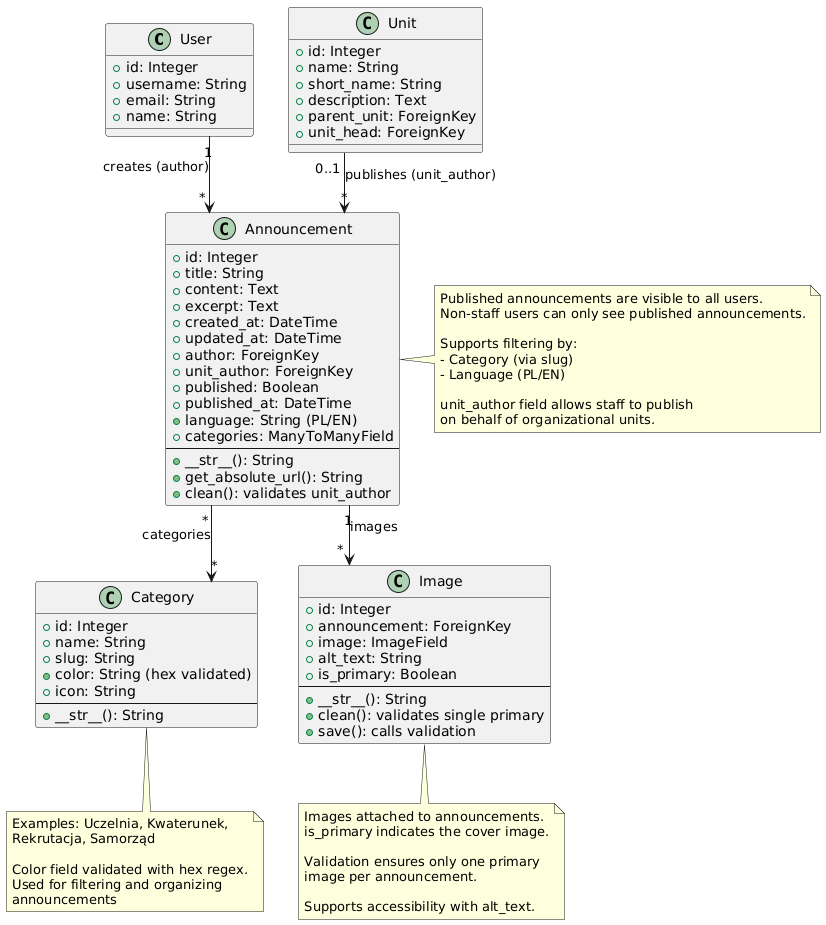

The diagram above was rendered by PlantUML. Its source (embedded in the PNG):
@startuml
skinparam linetype ortho

' ============================================================================
' MODELS
' ============================================================================

class User {
    +id: Integer
    +username: String
    +email: String
    +name: String
}

class Category {
    +id: Integer
    +name: String
    +slug: String
    +color: String (hex validated)
    +icon: String
    --
    +__str__(): String
}

class Announcement {
    +id: Integer
    +title: String
    +content: Text
    +excerpt: Text
    +created_at: DateTime
    +updated_at: DateTime
    +author: ForeignKey
    +unit_author: ForeignKey
    +published: Boolean
    +published_at: DateTime
    +language: String (PL/EN)
    +categories: ManyToManyField
    --
    +__str__(): String
    +get_absolute_url(): String
    +clean(): validates unit_author
}

class Image {
    +id: Integer
    +announcement: ForeignKey
    +image: ImageField
    +alt_text: String
    +is_primary: Boolean
    --
    +__str__(): String
    +clean(): validates single primary
    +save(): calls validation
}

class Unit {
    +id: Integer
    +name: String
    +short_name: String
    +description: Text
    +parent_unit: ForeignKey
    +unit_head: ForeignKey
}

' ============================================================================
' RELATIONSHIPS
' ============================================================================

User "1" --> "*" Announcement : creates (author)

Unit "0..1" --> "*" Announcement : publishes (unit_author)

Announcement "*" --> "*" Category : categories

Announcement "1" --> "*" Image : images

note right of Announcement
  Published announcements are visible to all users.
  Non-staff users can only see published announcements.
  
  Supports filtering by:
  - Category (via slug)
  - Language (PL/EN)
  
  unit_author field allows staff to publish
  on behalf of organizational units.
end note

note bottom of Category
  Examples: Uczelnia, Kwaterunek, 
  Rekrutacja, Samorząd
  
  Color field validated with hex regex.
  Used for filtering and organizing
  announcements
end note

note bottom of Image
  Images attached to announcements.
  is_primary indicates the cover image.
  
  Validation ensures only one primary
  image per announcement.
  
  Supports accessibility with alt_text.
end note
@enduml